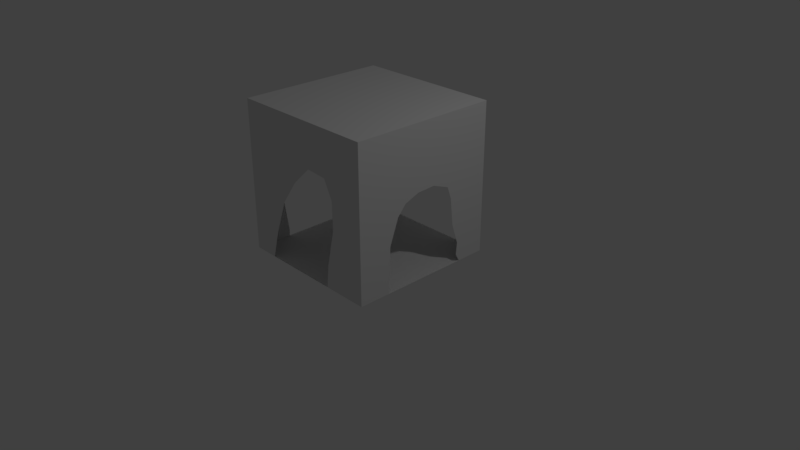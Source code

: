 # Source: cave_1.blend  (saved by Blender 2.79.0; exported with 4.5.12 LTS)
import bpy
from mathutils import Matrix  # noqa: F401  (used for matrix-valued properties, if any)

bpy.ops.wm.read_factory_settings(use_empty=True)
scene = bpy.context.scene
scene.name = 'Scene'

# ---- collections
col_collection_1 = bpy.data.collections.new('Collection 1'); scene.collection.children.link(col_collection_1)

# ---- materials (node trees are filled in below, after node groups)
mat_material = bpy.data.materials.new('Material')
mat_material.alpha_threshold = 0.0
mat_material.use_transparent_shadow = False
mat_material.roughness = 0.5
mat_material.line_color = (0.0, 0.0, 0.0, 1.0)

# ---- material node trees

# ---- world
world_world = bpy.data.worlds.new('World'); scene.world = world_world
world_world.color = (0.05088, 0.05088, 0.05088)
world_world.use_sun_shadow = False
world_world.sun_shadow_jitter_overblur = 0.0
world_world.cycles.sampling_method = 'MANUAL'

# ---- cameras
cam_camera = bpy.data.cameras.new('Camera')
cam_camera.clip_end = 100.0
cam_camera.lens = 35.0
cam_camera.sensor_width = 32.0
cam_camera.sensor_height = 18.0
cam_camera.ortho_scale = 7.314
cam_camera.dof.focus_distance = 0.0
cam_camera.dof.aperture_fstop = 128.0

# ---- lights
light_lamp = bpy.data.lights.new('Lamp', 'POINT')
light_lamp.transmission_factor = 0.0
light_lamp.cutoff_distance = 30.0
light_lamp.energy = 100.0
light_lamp.shadow_buffer_clip_start = 1.001
light_lamp.shadow_soft_size = 0.1
light_lamp.shadow_maximum_resolution = 0.006
light_lamp.use_absolute_resolution = True

# ---- meshes
me_cube = bpy.data.meshes.new('Cube')
me_cube.from_pydata([(1.0, 1.0, -1.0), (1.0, -1.0, -1.0), (-1.0, -1.0, -1.0), (-1.0, 1.0, -1.0), (1.0, 1.0, 1.0), (1.0, -1.0, 1.0), (-1.0, -1.0, 1.0), (-1.0, 1.0, 1.0), (1.0, 0.6126, -1.0), (1.0, -0.5818, -1.0), (1.0, -0.5484, -0.3874), (1.0, -0.4265, -0.05667), (1.0, -0.3114, 0.07601), (1.0, -0.1098, 0.1517), (1.0, 0.1395, 0.162), (1.0, 0.3745, 0.07282), (1.0, 0.4342, -0.09591), (1.0, 0.4749, -0.4575), (1.0, 0.567, -0.7323), (1.0, 0.5531, -0.8984), (0.3872, -1.0, -1.0), (-0.6614, -1.0, -1.0), (-0.558, -1.0, -0.6281), (-0.3794, -1.0, -0.1529), (-0.1437, -1.0, 0.1755), (0.1253, -1.0, 0.4284), (0.4084, -1.0, 0.4069), (0.5303, -1.0, 0.1685), (0.5332, -1.0, -0.2002), (0.4196, -1.0, -0.706), (-1.0, -0.5121, -1.0), (-1.0, 0.5519, -1.0), (-1.0, 0.5542, -0.6263), (-1.0, 0.4039, -0.1811), (-1.0, 0.2578, 0.1481), (-1.0, -0.1119, 0.4162), (-1.0, -0.3438, 0.2477), (-1.0, -0.5079, -0.01548), (-1.0, -0.5716, -0.4576), (-1.0, -0.5091, -0.9122), (0.5786, 1.0, -1.0), (-0.5278, 1.0, -1.0), (0.5594, 1.0, -0.6603), (0.4069, 1.0, 0.1379), (0.3084, 1.0, 0.5105), (-0.1633, 1.0, 0.5211), (-0.3555, 1.0, 0.2583), (-0.4487, 1.0, -0.2108), (-0.5102, 1.0, -0.6339)], [], [(0, 8, 9, 1, 20, 21, 2, 30, 31, 3, 41, 40), (4, 7, 6, 5), (0, 4, 5, 1, 9, 10, 11, 12, 13, 14, 15, 16, 17, 18, 19, 8), (1, 5, 6, 2, 21, 22, 23, 24, 25, 26, 27, 28, 29, 20), (2, 6, 7, 3, 31, 32, 33, 34, 35, 36, 37, 38, 39, 30), (4, 0, 40, 42, 43, 44, 45, 46, 47, 48, 41, 3, 7)])
me_cube.materials.append(mat_material)
me_cube.use_remesh_preserve_volume = False
me_cube.use_remesh_preserve_attributes = False
me_cube.use_mirror_vertex_groups = False
me_cube.update()

# ---- objects
ob_cube = bpy.data.objects.new('Cube', me_cube)
ob_lamp = bpy.data.objects.new('Lamp', light_lamp)
ob_camera = bpy.data.objects.new('Camera', cam_camera)

# ---- transforms, parenting, visibility, modifiers, constraints
ob_cube.location = (0.0, 0.0, 1.073)
ob_cube.lock_rotations_4d = False
ob_cube.empty_display_type = 'ARROWS'
ob_cube.lineart.crease_threshold = 0.0
ob_lamp.location = (4.076, 1.005, 5.904)
ob_lamp.rotation_euler = (0.6503, 0.05522, 1.866)
ob_lamp.lock_rotations_4d = False
ob_lamp.empty_display_type = 'ARROWS'
ob_lamp.color = (0.0, 0.0, 0.0, 0.0)
ob_lamp.lineart.crease_threshold = 0.0
ob_camera.location = (7.481, -6.508, 5.344)
ob_camera.rotation_euler = (1.109, 0.0, 0.8149)
ob_camera.lock_rotations_4d = False
ob_camera.empty_display_type = 'ARROWS'
ob_camera.color = (0.0, 0.0, 0.0, 0.0)
ob_camera.display_type = 'WIRE'
ob_camera.lineart.crease_threshold = 0.0

# ---- collection membership
col_collection_1.objects.link(ob_cube)
col_collection_1.objects.link(ob_lamp)
col_collection_1.objects.link(ob_camera)

# ---- scene / render settings (as saved in the file)
scene.camera = ob_camera
scene.frame_start = 1; scene.frame_end = 250; scene.frame_set(1)
scene.render.engine = 'BLENDER_EEVEE_NEXT'
scene.render.resolution_percentage = 50
scene.render.dither_intensity = 0.0
scene.cycles.use_denoising = False
scene.cycles.samples = 128
scene.cycles.sampling_pattern = 'TABULATED_SOBOL'
scene.cycles.use_adaptive_sampling = False
scene.cycles.use_light_tree = False
scene.cycles.blur_glossy = 0.0
scene.cycles.sample_clamp_indirect = 0.0
scene.view_settings.view_transform = 'Standard'
bpy.context.view_layer.update()
